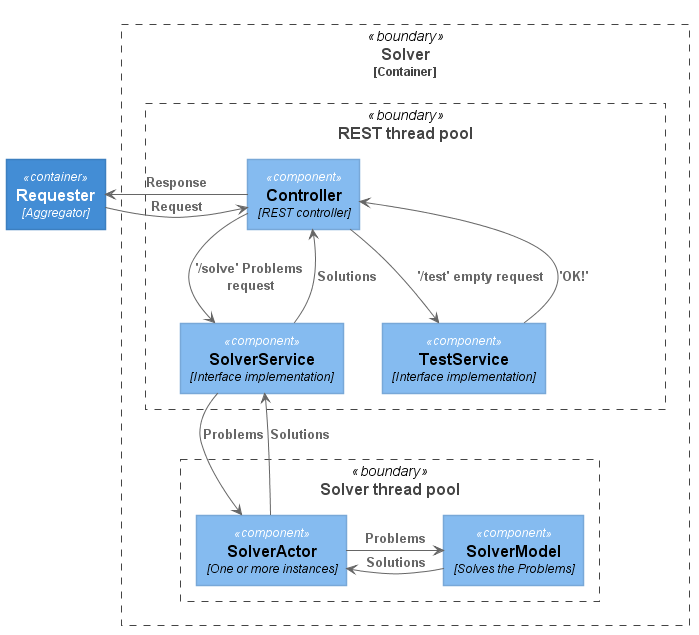

The diagram above was rendered by PlantUML. Its source (embedded in the PNG):
@startuml architecture







skinparam defaultTextAlignment center

skinparam wrapWidth 200
skinparam maxMessageSize 150

skinparam rectangle {
    StereotypeFontSize 12
    shadowing false
}

skinparam database {
    StereotypeFontSize 12
    shadowing false
}

skinparam Arrow {
    Color #666666
    FontColor #666666
    FontSize 12
}

skinparam rectangle<<boundary>> {
    Shadowing false
    StereotypeFontSize 0
    FontColor #444444
    BorderColor #444444
    BorderStyle dashed
}






















skinparam rectangle<<person>> {
    StereotypeFontColor #FFFFFF
    FontColor #FFFFFF
    BackgroundColor #08427B
    BorderColor #073B6F
}

skinparam rectangle<<external_person>> {
    StereotypeFontColor #FFFFFF
    FontColor #FFFFFF
    BackgroundColor #686868
    BorderColor #8A8A8A
}

skinparam rectangle<<system>> {
    StereotypeFontColor #FFFFFF
    FontColor #FFFFFF
    BackgroundColor #1168BD
    BorderColor #3C7FC0
}

skinparam rectangle<<external_system>> {
    StereotypeFontColor #FFFFFF
    FontColor #FFFFFF
    BackgroundColor #999999
    BorderColor #8A8A8A
}

skinparam database<<system>> {
    StereotypeFontColor #FFFFFF
    FontColor #FFFFFF
    BackgroundColor #1168BD
    BorderColor #3C7FC0
}

skinparam database<<external_system>> {
    StereotypeFontColor #FFFFFF
    FontColor #FFFFFF
    BackgroundColor #999999
    BorderColor #8A8A8A
}
















skinparam rectangle<<container>> {
    StereotypeFontColor #FFFFFF
    FontColor #FFFFFF
    BackgroundColor #438DD5
    BorderColor #3C7FC0
}

skinparam database<<container>> {
    StereotypeFontColor #FFFFFF
    FontColor #FFFFFF
    BackgroundColor #438DD5
    BorderColor #3C7FC0
}












skinparam rectangle<<component>> {
    StereotypeFontColor #FFFFFF
    FontColor #000000
    BackgroundColor #85BBF0
    BorderColor #78A8D8
}

skinparam database<<component>> {
    StereotypeFontColor #FFFFFF
    FontColor #000000
    BackgroundColor #85BBF0
    BorderColor #78A8D8
}







rectangle "==Requester\n//<size:12>[Aggregator]</size>//" <<container>> as requester

rectangle "==Solver\n<size:12>[Container]</size>" <<boundary>> as solver {
    rectangle "==REST thread pool" <<boundary>> as restThreadPool {
        rectangle "==Controller\n//<size:12>[REST controller]</size>//" <<component>> as controller
        rectangle "==SolverService\n//<size:12>[Interface implementation]</size>//" <<component>> as solverService
        rectangle "==TestService\n//<size:12>[Interface implementation]</size>//" <<component>> as testService
    }

    rectangle "==Solver thread pool" <<boundary>> as solverThreadPool {
        rectangle "==SolverActor\n//<size:12>[One or more instances]</size>//" <<component>> as solverActor
        rectangle "==SolverModel\n//<size:12>[Solves the Problems]</size>//" <<component>> as solverModel
    }
}

requester -RIGHT-> controller : "===Request"
controller -LEFT-> requester : "===Response"

controller -DOWN-> testService : "==='/test' empty request"
testService -UP-> controller : "==='OK!'"
controller -DOWN-> solverService : "==='/solve' Problems request"
solverService -UP-> controller : "===Solutions"

solverService -DOWN-> solverActor : "===Problems"
solverActor -UP-> solverService : "===Solutions"

solverActor -RIGHT-> solverModel : "===Problems"
solverModel -LEFT-> solverActor : "===Solutions"

@enduml